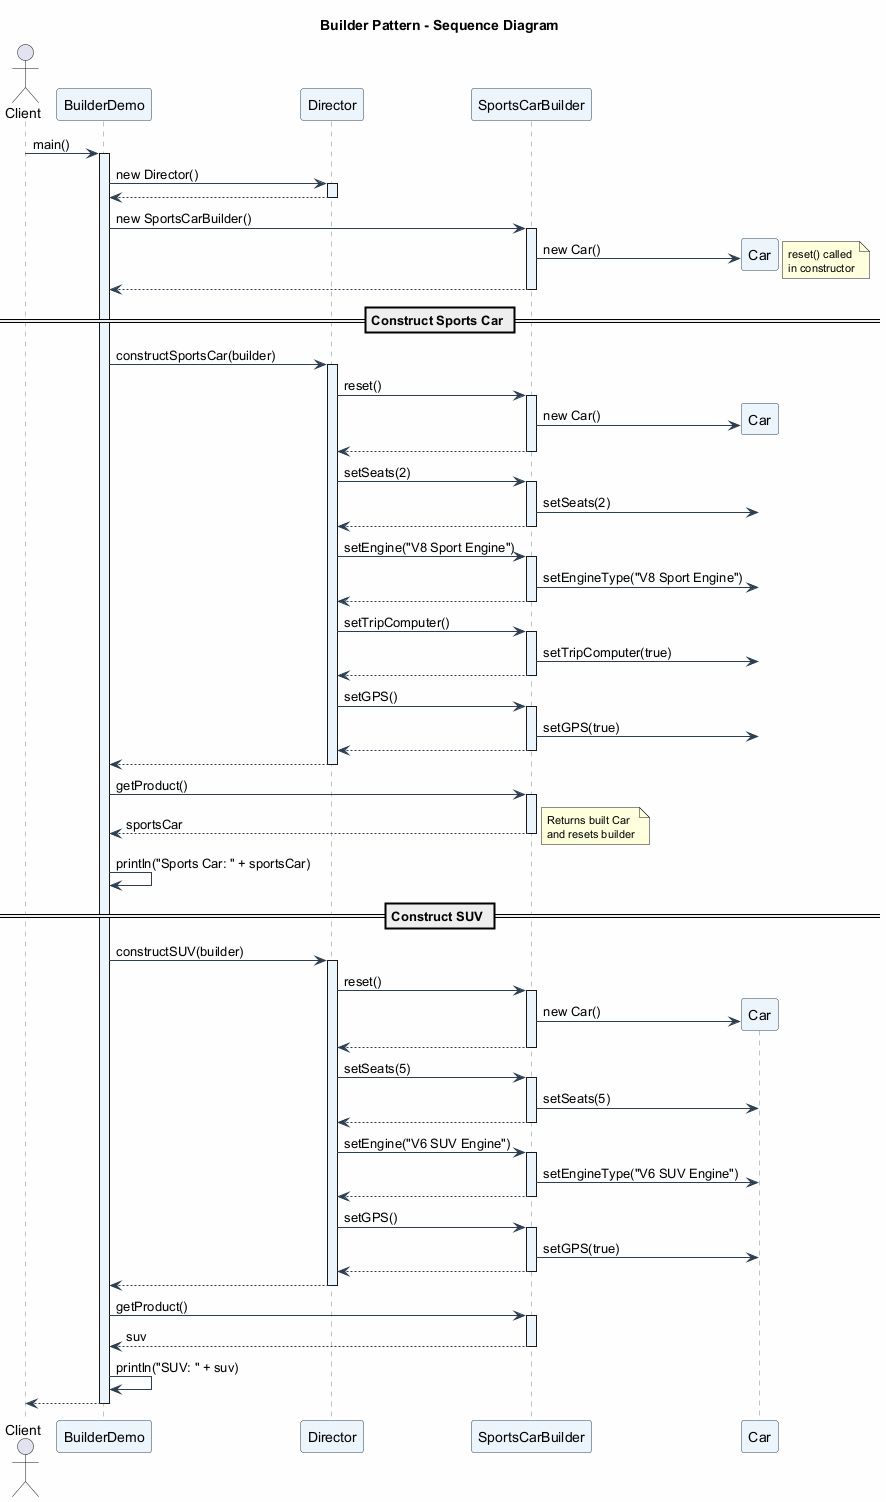

The diagram above was rendered by PlantUML. Its source (embedded in the PNG):
@startuml
skinparam backgroundColor #FEFEFE
skinparam shadowing false
skinparam sequenceArrowColor #2C3E50
skinparam sequenceParticipantBackgroundColor #E8F4FD
skinparam sequenceParticipantBorderColor #2C3E50
skinparam sequenceLifeLineBorderColor #7F8C8D
skinparam sequenceLifeLineBackgroundColor #EBF5FB
skinparam sequenceGroupBackgroundColor #FDEBD0
skinparam noteFontSize 11

title Builder Pattern - Sequence Diagram

actor Client
participant "BuilderDemo" as Demo
participant "Director" as Dir
participant "SportsCarBuilder" as Builder
participant "Car" as Car

Client -> Demo : main()
activate Demo

Demo -> Dir : new Director()
activate Dir
Dir --> Demo
deactivate Dir

Demo -> Builder : new SportsCarBuilder()
activate Builder
Builder -> Car ** : new Car()
note right : reset() called\nin constructor
Builder --> Demo
deactivate Builder

== Construct Sports Car ==

Demo -> Dir : constructSportsCar(builder)
activate Dir

Dir -> Builder : reset()
activate Builder
Builder -> Car ** : new Car()
Builder --> Dir
deactivate Builder

Dir -> Builder : setSeats(2)
activate Builder
Builder -> Car : setSeats(2)
Builder --> Dir
deactivate Builder

Dir -> Builder : setEngine("V8 Sport Engine")
activate Builder
Builder -> Car : setEngineType("V8 Sport Engine")
Builder --> Dir
deactivate Builder

Dir -> Builder : setTripComputer()
activate Builder
Builder -> Car : setTripComputer(true)
Builder --> Dir
deactivate Builder

Dir -> Builder : setGPS()
activate Builder
Builder -> Car : setGPS(true)
Builder --> Dir
deactivate Builder

Dir --> Demo
deactivate Dir

Demo -> Builder : getProduct()
activate Builder
Builder --> Demo : sportsCar
note right : Returns built Car\nand resets builder
deactivate Builder

Demo -> Demo : println("Sports Car: " + sportsCar)

== Construct SUV ==

Demo -> Dir : constructSUV(builder)
activate Dir

Dir -> Builder : reset()
activate Builder
Builder -> Car ** : new Car()
Builder --> Dir
deactivate Builder

Dir -> Builder : setSeats(5)
activate Builder
Builder -> Car : setSeats(5)
Builder --> Dir
deactivate Builder

Dir -> Builder : setEngine("V6 SUV Engine")
activate Builder
Builder -> Car : setEngineType("V6 SUV Engine")
Builder --> Dir
deactivate Builder

Dir -> Builder : setGPS()
activate Builder
Builder -> Car : setGPS(true)
Builder --> Dir
deactivate Builder

Dir --> Demo
deactivate Dir

Demo -> Builder : getProduct()
activate Builder
Builder --> Demo : suv
deactivate Builder

Demo -> Demo : println("SUV: " + suv)

Demo --> Client
deactivate Demo

@enduml